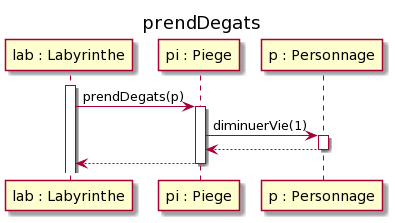

The diagram above was rendered by PlantUML. Its source (embedded in the PNG):
@startuml
title "prendsDegats"


participant "lab : Labyrinthe" as lab
participant "pi : Piege" as pi
participant "p : Personnage" as p



activate lab
lab -> pi : prendDegats(p)
activate pi


pi -> p : diminuerVie(1)
activate p
p --> pi
deactivate p

pi --> lab
deactivate pi
@enduml